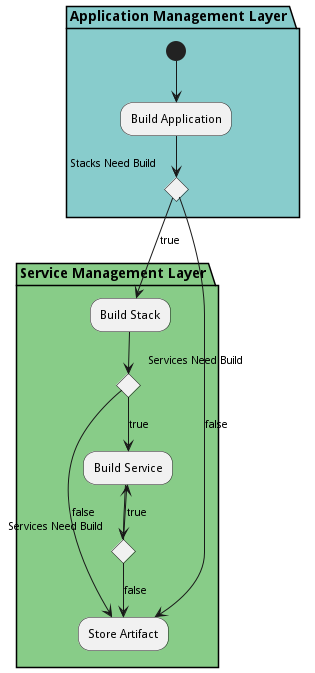

The diagram above was rendered by PlantUML. Its source (embedded in the PNG):
@startuml
partition "Application Management Layer" #88cccc {
(*) --> "Build Application"
}
partition "Application Management Layer" #88cccc {
"Build Application" --> if "Stacks Need Build" then
}
partition "Service Management Layer" #88cc88 {
else
--> [true] "Build Stack"
}
partition "Service Management Layer" #88cc88 {
else
--> [false] "Store Artifact"
}
partition "Service Management Layer" #88cc88 {
"Build Stack" --> if "Services Need Build" then
}
partition "Service Management Layer" #88cc88 {
else
--> [true] "Build Service"
}
partition "Service Management Layer" #88cc88 {
else
--> [false] "Store Artifact"
}
partition "Service Management Layer" #88cc88 {
"Build Service" --> if "Services Need Build" then
}
partition "Service Management Layer" #88cc88 {
else
--> [true] "Build Service"
}
partition "Service Management Layer" #88cc88 {
else
--> [false] "Store Artifact"
}

@enduml